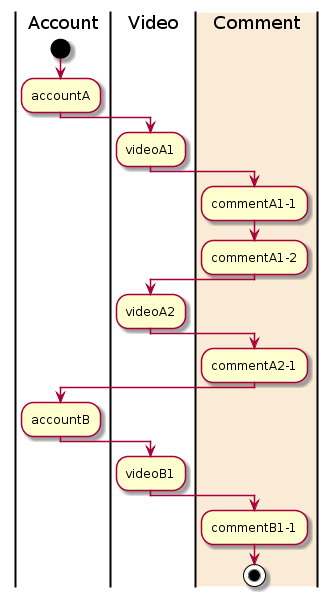

The diagram above was rendered by PlantUML. Its source (embedded in the PNG):
@startuml
|Account|
start
:accountA;
|Video|
:videoA1;
|#AntiqueWHite|Comment|
:commentA1-1;
:commentA1-2;
|Video|
:videoA2;
|Comment|
:commentA2-1;
|Account|
:accountB;
|Video|
:videoB1;
|Comment|
:commentB1-1;
stop
@enduml